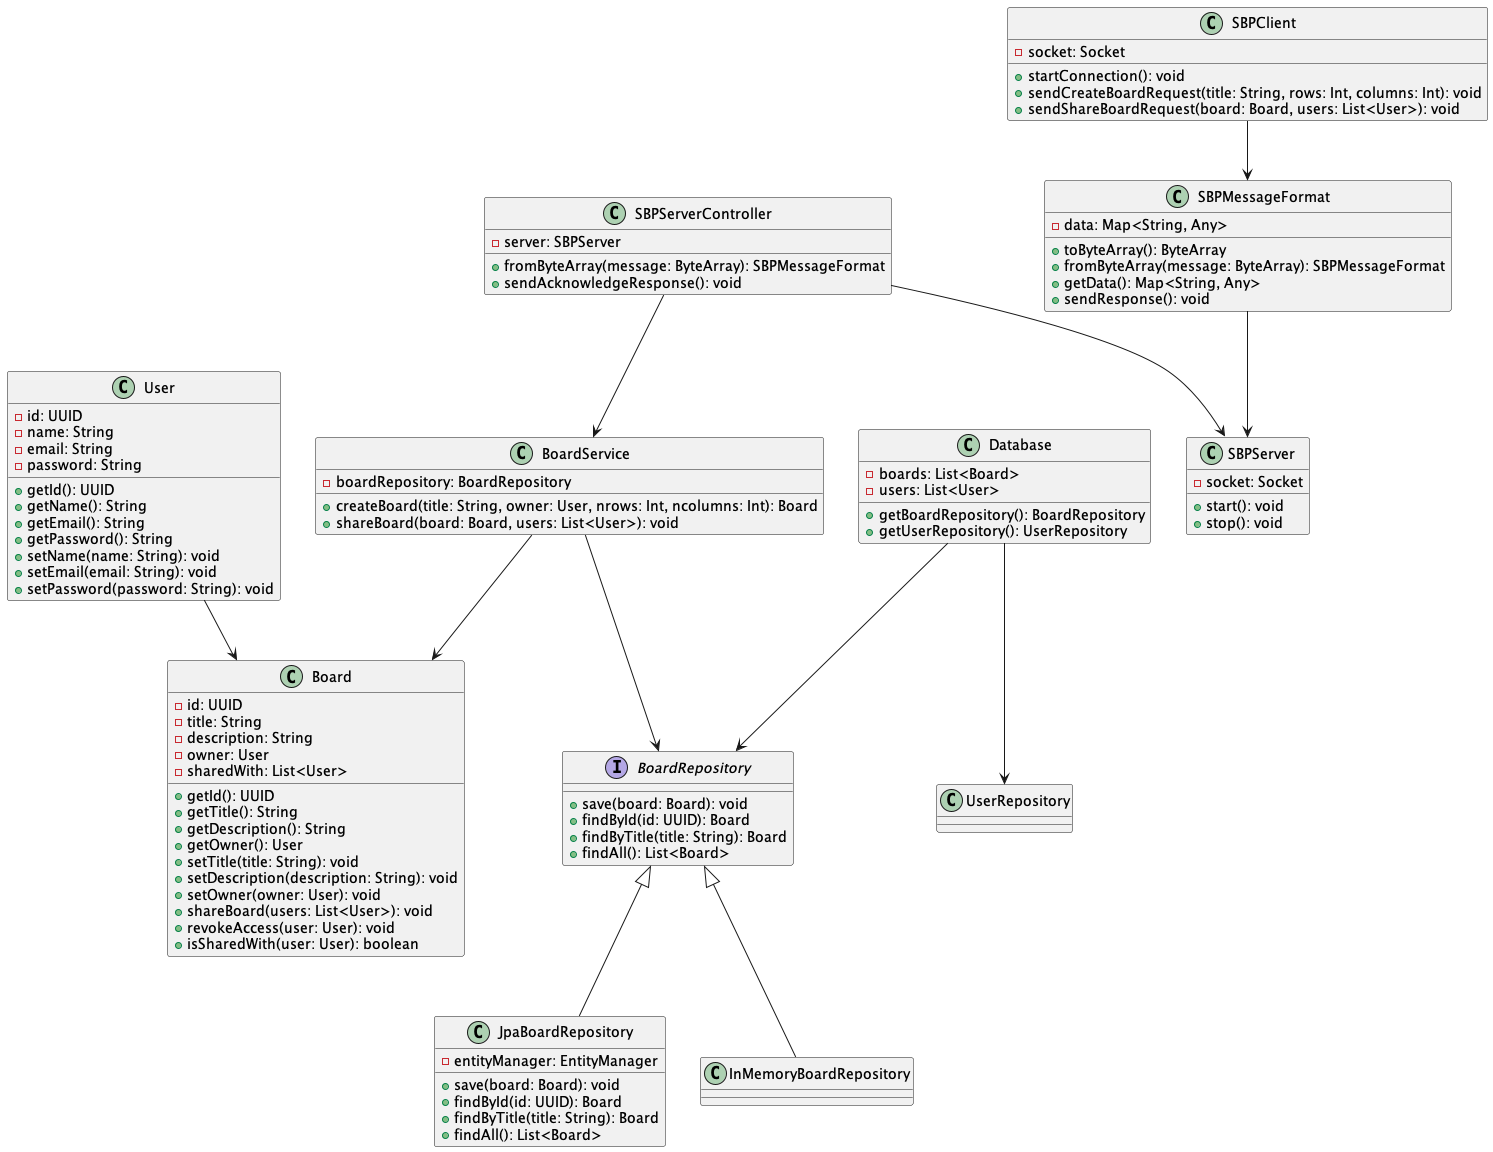

The diagram above was rendered by PlantUML. Its source (embedded in the PNG):
@startuml
class User {
    -id: UUID
    -name: String
    -email: String
    -password: String
    +getId(): UUID
    +getName(): String
    +getEmail(): String
    +getPassword(): String
    +setName(name: String): void
    +setEmail(email: String): void
    +setPassword(password: String): void
}

class Board {
    -id: UUID
    -title: String
    -description: String
    -owner: User
    -sharedWith: List<User>
    +getId(): UUID
    +getTitle(): String
    +getDescription(): String
    +getOwner(): User
    +setTitle(title: String): void
    +setDescription(description: String): void
    +setOwner(owner: User): void
    +shareBoard(users: List<User>): void
    +revokeAccess(user: User): void
    +isSharedWith(user: User): boolean
}

interface BoardRepository {
    +save(board: Board): void
    +findById(id: UUID): Board
    +findByTitle(title: String): Board
    +findAll(): List<Board>
}

class JpaBoardRepository {
    -entityManager: EntityManager
    +save(board: Board): void
    +findById(id: UUID): Board
    +findByTitle(title: String): Board
    +findAll(): List<Board>
}

class BoardService {
    -boardRepository: BoardRepository
    +createBoard(title: String, owner: User, nrows: Int, ncolumns: Int): Board
    +shareBoard(board: Board, users: List<User>): void
}

class SBPClient {
    -socket: Socket
    +startConnection(): void
    +sendCreateBoardRequest(title: String, rows: Int, columns: Int): void
    +sendShareBoardRequest(board: Board, users: List<User>): void
}

class SBPServer {
    -socket: Socket
    +start(): void
    +stop(): void
}

class SBPServerController {
    -server: SBPServer
    +fromByteArray(message: ByteArray): SBPMessageFormat
    +sendAcknowledgeResponse(): void
}

class SBPMessageFormat {
    -data: Map<String, Any>
    +toByteArray(): ByteArray
    +fromByteArray(message: ByteArray): SBPMessageFormat
    +getData(): Map<String, Any>
    +sendResponse(): void
}

class Database {
    -boards: List<Board>
    -users: List<User>
    +getBoardRepository(): BoardRepository
    +getUserRepository(): UserRepository
}

User --> Board
BoardRepository <|-- JpaBoardRepository
BoardRepository <|-- InMemoryBoardRepository
Database --> BoardRepository
Database --> UserRepository
BoardService --> BoardRepository
SBPClient --> SBPMessageFormat
SBPMessageFormat --> SBPServer
SBPServerController --> SBPServer
SBPServerController --> BoardService
BoardService --> Board
@enduml